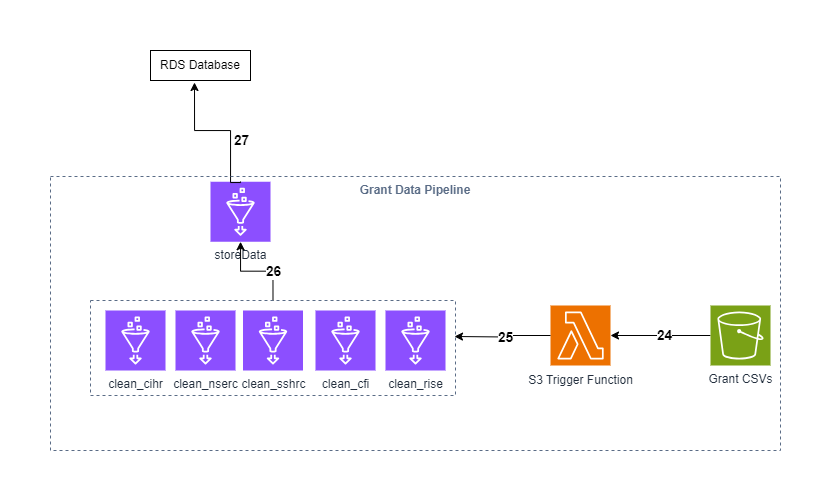

The diagram above was exported from draw.io. Its source (the exported page's mxGraphModel, read from the mxfile embedded in the PNG):
<mxGraphModel dx="255" dy="549" grid="1" gridSize="10" guides="1" tooltips="1" connect="1" arrows="1" fold="1" page="1" pageScale="1" pageWidth="850" pageHeight="1100" math="0" shadow="0">
  <root>
    <mxCell id="0" />
    <mxCell id="1" parent="0" />
    <mxCell id="Y2GxHHDVtkERI8A8TIaO-34" value="" style="sketch=0;points=[[0,0,0],[0.25,0,0],[0.5,0,0],[0.75,0,0],[1,0,0],[0,1,0],[0.25,1,0],[0.5,1,0],[0.75,1,0],[1,1,0],[0,0.25,0],[0,0.5,0],[0,0.75,0],[1,0.25,0],[1,0.5,0],[1,0.75,0]];outlineConnect=0;fontColor=#232F3E;fillColor=#ED7100;strokeColor=#ffffff;dashed=0;verticalLabelPosition=bottom;verticalAlign=top;align=center;html=1;fontSize=12;fontStyle=0;aspect=fixed;shape=mxgraph.aws4.resourceIcon;resIcon=mxgraph.aws4.lambda;" vertex="1" parent="1">
      <mxGeometry x="1530" y="845" width="60" height="60" as="geometry" />
    </mxCell>
    <mxCell id="Y2GxHHDVtkERI8A8TIaO-35" value="&lt;span style=&quot;color: rgb(35, 47, 62);&quot;&gt;S3 Trigger Function&lt;/span&gt;" style="text;html=1;align=center;verticalAlign=middle;resizable=0;points=[];autosize=1;strokeColor=none;fillColor=none;" vertex="1" parent="1">
      <mxGeometry x="1495" y="905" width="130" height="30" as="geometry" />
    </mxCell>
    <mxCell id="Y2GxHHDVtkERI8A8TIaO-36" value="clean_rise" style="sketch=0;points=[[0,0,0],[0.25,0,0],[0.5,0,0],[0.75,0,0],[1,0,0],[0,1,0],[0.25,1,0],[0.5,1,0],[0.75,1,0],[1,1,0],[0,0.25,0],[0,0.5,0],[0,0.75,0],[1,0.25,0],[1,0.5,0],[1,0.75,0]];outlineConnect=0;fontColor=#232F3E;fillColor=#8C4FFF;strokeColor=#ffffff;dashed=0;verticalLabelPosition=bottom;verticalAlign=top;align=center;html=1;fontSize=12;fontStyle=0;aspect=fixed;shape=mxgraph.aws4.resourceIcon;resIcon=mxgraph.aws4.glue;" vertex="1" parent="1">
      <mxGeometry x="1365" y="850" width="60" height="60" as="geometry" />
    </mxCell>
    <mxCell id="Y2GxHHDVtkERI8A8TIaO-37" value="clean_cfi" style="sketch=0;points=[[0,0,0],[0.25,0,0],[0.5,0,0],[0.75,0,0],[1,0,0],[0,1,0],[0.25,1,0],[0.5,1,0],[0.75,1,0],[1,1,0],[0,0.25,0],[0,0.5,0],[0,0.75,0],[1,0.25,0],[1,0.5,0],[1,0.75,0]];outlineConnect=0;fontColor=#232F3E;fillColor=#8C4FFF;strokeColor=#ffffff;dashed=0;verticalLabelPosition=bottom;verticalAlign=top;align=center;html=1;fontSize=12;fontStyle=0;aspect=fixed;shape=mxgraph.aws4.resourceIcon;resIcon=mxgraph.aws4.glue;" vertex="1" parent="1">
      <mxGeometry x="1295" y="850" width="60" height="60" as="geometry" />
    </mxCell>
    <mxCell id="Y2GxHHDVtkERI8A8TIaO-38" value="clean_sshrc" style="sketch=0;points=[[0,0,0],[0.25,0,0],[0.5,0,0],[0.75,0,0],[1,0,0],[0,1,0],[0.25,1,0],[0.5,1,0],[0.75,1,0],[1,1,0],[0,0.25,0],[0,0.5,0],[0,0.75,0],[1,0.25,0],[1,0.5,0],[1,0.75,0]];outlineConnect=0;fontColor=#232F3E;fillColor=#8C4FFF;strokeColor=#ffffff;dashed=0;verticalLabelPosition=bottom;verticalAlign=top;align=center;html=1;fontSize=12;fontStyle=0;aspect=fixed;shape=mxgraph.aws4.resourceIcon;resIcon=mxgraph.aws4.glue;" vertex="1" parent="1">
      <mxGeometry x="1222.5" y="850" width="60" height="60" as="geometry" />
    </mxCell>
    <mxCell id="Y2GxHHDVtkERI8A8TIaO-39" value="clean_nserc" style="sketch=0;points=[[0,0,0],[0.25,0,0],[0.5,0,0],[0.75,0,0],[1,0,0],[0,1,0],[0.25,1,0],[0.5,1,0],[0.75,1,0],[1,1,0],[0,0.25,0],[0,0.5,0],[0,0.75,0],[1,0.25,0],[1,0.5,0],[1,0.75,0]];outlineConnect=0;fontColor=#232F3E;fillColor=#8C4FFF;strokeColor=#ffffff;dashed=0;verticalLabelPosition=bottom;verticalAlign=top;align=center;html=1;fontSize=12;fontStyle=0;aspect=fixed;shape=mxgraph.aws4.resourceIcon;resIcon=mxgraph.aws4.glue;" vertex="1" parent="1">
      <mxGeometry x="1155" y="850" width="60" height="60" as="geometry" />
    </mxCell>
    <mxCell id="Y2GxHHDVtkERI8A8TIaO-40" style="edgeStyle=orthogonalEdgeStyle;rounded=0;orthogonalLoop=1;jettySize=auto;html=1;exitX=0;exitY=0.5;exitDx=0;exitDy=0;exitPerimeter=0;entryX=0.998;entryY=0.376;entryDx=0;entryDy=0;entryPerimeter=0;" edge="1" parent="1" source="Y2GxHHDVtkERI8A8TIaO-34">
      <mxGeometry relative="1" as="geometry">
        <mxPoint x="1434" y="876" as="targetPoint" />
      </mxGeometry>
    </mxCell>
    <mxCell id="Y2GxHHDVtkERI8A8TIaO-41" value="&lt;b&gt;&lt;font style=&quot;font-size: 14px;&quot;&gt;25&lt;/font&gt;&lt;/b&gt;" style="edgeLabel;html=1;align=center;verticalAlign=middle;resizable=0;points=[];" connectable="0" vertex="1" parent="Y2GxHHDVtkERI8A8TIaO-40">
      <mxGeometry x="-0.081" y="1" relative="1" as="geometry">
        <mxPoint as="offset" />
      </mxGeometry>
    </mxCell>
    <mxCell id="Y2GxHHDVtkERI8A8TIaO-44" value="storeData" style="sketch=0;points=[[0,0,0],[0.25,0,0],[0.5,0,0],[0.75,0,0],[1,0,0],[0,1,0],[0.25,1,0],[0.5,1,0],[0.75,1,0],[1,1,0],[0,0.25,0],[0,0.5,0],[0,0.75,0],[1,0.25,0],[1,0.5,0],[1,0.75,0]];outlineConnect=0;fontColor=#232F3E;fillColor=#8C4FFF;strokeColor=#ffffff;dashed=0;verticalLabelPosition=bottom;verticalAlign=top;align=center;html=1;fontSize=12;fontStyle=0;aspect=fixed;shape=mxgraph.aws4.resourceIcon;resIcon=mxgraph.aws4.glue;" vertex="1" parent="1">
      <mxGeometry x="1190" y="721.25" width="60" height="60" as="geometry" />
    </mxCell>
    <mxCell id="Y2GxHHDVtkERI8A8TIaO-45" value="" style="edgeStyle=orthogonalEdgeStyle;rounded=0;orthogonalLoop=1;jettySize=auto;html=1;" edge="1" parent="1">
      <mxGeometry relative="1" as="geometry">
        <mxPoint x="1590" y="875" as="targetPoint" />
        <mxPoint x="1690" y="875" as="sourcePoint" />
      </mxGeometry>
    </mxCell>
    <mxCell id="Y2GxHHDVtkERI8A8TIaO-46" value="24" style="edgeLabel;html=1;align=center;verticalAlign=middle;resizable=0;points=[];fontSize=14;fontStyle=1" connectable="0" vertex="1" parent="Y2GxHHDVtkERI8A8TIaO-45">
      <mxGeometry x="-0.0744" y="-1" relative="1" as="geometry">
        <mxPoint as="offset" />
      </mxGeometry>
    </mxCell>
    <mxCell id="Y2GxHHDVtkERI8A8TIaO-48" value="Grant CSVs" style="sketch=0;points=[[0,0,0],[0.25,0,0],[0.5,0,0],[0.75,0,0],[1,0,0],[0,1,0],[0.25,1,0],[0.5,1,0],[0.75,1,0],[1,1,0],[0,0.25,0],[0,0.5,0],[0,0.75,0],[1,0.25,0],[1,0.5,0],[1,0.75,0]];outlineConnect=0;fontColor=#232F3E;fillColor=#7AA116;strokeColor=#ffffff;dashed=0;verticalLabelPosition=bottom;verticalAlign=top;align=center;html=1;fontSize=12;fontStyle=0;aspect=fixed;shape=mxgraph.aws4.resourceIcon;resIcon=mxgraph.aws4.s3;" vertex="1" parent="1">
      <mxGeometry x="1690" y="845" width="60" height="60" as="geometry" />
    </mxCell>
    <mxCell id="Y2GxHHDVtkERI8A8TIaO-49" style="edgeStyle=orthogonalEdgeStyle;rounded=0;orthogonalLoop=1;jettySize=auto;html=1;exitX=0.5;exitY=0;exitDx=0;exitDy=0;exitPerimeter=0;entryX=0.487;entryY=0.912;entryDx=0;entryDy=0;entryPerimeter=0;" edge="1" parent="1">
      <mxGeometry relative="1" as="geometry">
        <mxPoint x="1220" y="721" as="sourcePoint" />
        <mxPoint x="1174" y="622" as="targetPoint" />
        <Array as="points">
          <mxPoint x="1220" y="722" />
          <mxPoint x="1210" y="722" />
          <mxPoint x="1210" y="670" />
          <mxPoint x="1174" y="670" />
        </Array>
      </mxGeometry>
    </mxCell>
    <mxCell id="Y2GxHHDVtkERI8A8TIaO-50" value="&lt;b&gt;&lt;font style=&quot;font-size: 14px;&quot;&gt;27&lt;/font&gt;&lt;/b&gt;" style="edgeLabel;html=1;align=center;verticalAlign=middle;resizable=0;points=[];" connectable="0" vertex="1" parent="Y2GxHHDVtkERI8A8TIaO-49">
      <mxGeometry x="-0.3289" relative="1" as="geometry">
        <mxPoint x="10" y="-4" as="offset" />
      </mxGeometry>
    </mxCell>
    <mxCell id="Y2GxHHDVtkERI8A8TIaO-69" style="edgeStyle=orthogonalEdgeStyle;rounded=0;orthogonalLoop=1;jettySize=auto;html=1;exitX=0.5;exitY=0;exitDx=0;exitDy=0;" edge="1" parent="1" source="Y2GxHHDVtkERI8A8TIaO-51" target="Y2GxHHDVtkERI8A8TIaO-44">
      <mxGeometry relative="1" as="geometry" />
    </mxCell>
    <mxCell id="Y2GxHHDVtkERI8A8TIaO-70" value="&lt;b&gt;&lt;font style=&quot;font-size: 14px;&quot;&gt;26&lt;/font&gt;&lt;/b&gt;" style="edgeLabel;html=1;align=center;verticalAlign=middle;resizable=0;points=[];" vertex="1" connectable="0" parent="Y2GxHHDVtkERI8A8TIaO-69">
      <mxGeometry x="-0.3425" relative="1" as="geometry">
        <mxPoint as="offset" />
      </mxGeometry>
    </mxCell>
    <mxCell id="Y2GxHHDVtkERI8A8TIaO-51" value="" style="fillColor=none;strokeColor=#5A6C86;dashed=1;verticalAlign=top;fontStyle=0;fontColor=#5A6C86;whiteSpace=wrap;html=1;" vertex="1" parent="1">
      <mxGeometry x="1070" y="840" width="365" height="95" as="geometry" />
    </mxCell>
    <mxCell id="Y2GxHHDVtkERI8A8TIaO-68" value="clean_cihr" style="sketch=0;points=[[0,0,0],[0.25,0,0],[0.5,0,0],[0.75,0,0],[1,0,0],[0,1,0],[0.25,1,0],[0.5,1,0],[0.75,1,0],[1,1,0],[0,0.25,0],[0,0.5,0],[0,0.75,0],[1,0.25,0],[1,0.5,0],[1,0.75,0]];outlineConnect=0;fontColor=#232F3E;fillColor=#8C4FFF;strokeColor=#ffffff;dashed=0;verticalLabelPosition=bottom;verticalAlign=top;align=center;html=1;fontSize=12;fontStyle=0;aspect=fixed;shape=mxgraph.aws4.resourceIcon;resIcon=mxgraph.aws4.glue;" vertex="1" parent="1">
      <mxGeometry x="1085" y="850" width="60" height="60" as="geometry" />
    </mxCell>
    <mxCell id="Y2GxHHDVtkERI8A8TIaO-71" value="RDS Database" style="rounded=0;whiteSpace=wrap;html=1;" vertex="1" parent="1">
      <mxGeometry x="1130" y="590" width="100" height="30" as="geometry" />
    </mxCell>
    <mxCell id="Y2GxHHDVtkERI8A8TIaO-74" value="&lt;b&gt;Grant Data Pipeline&lt;/b&gt;" style="fillColor=none;strokeColor=#5A6C86;dashed=1;verticalAlign=top;fontStyle=0;fontColor=#5A6C86;whiteSpace=wrap;html=1;" vertex="1" parent="1">
      <mxGeometry x="1030" y="716" width="730" height="274" as="geometry" />
    </mxCell>
  </root>
</mxGraphModel>